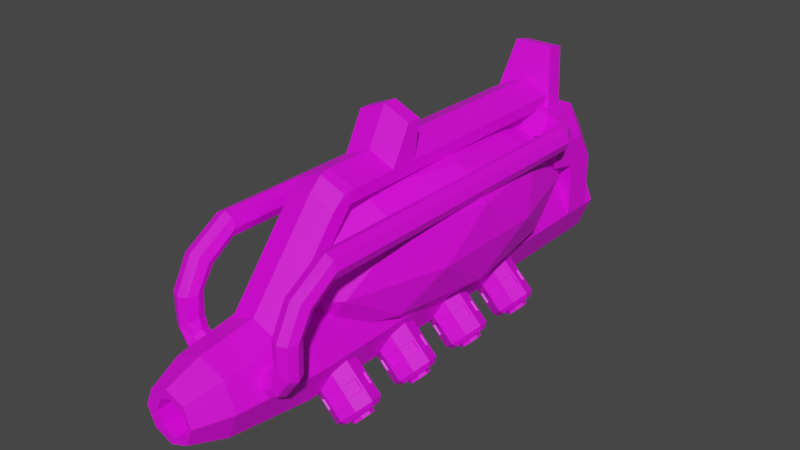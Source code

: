 # Source: Alien_PlasmaCannon.blend  (saved by Blender 3.6.11; exported with 4.5.12 LTS)
import bpy
from mathutils import Matrix  # noqa: F401  (used for matrix-valued properties, if any)

bpy.ops.wm.read_factory_settings(use_empty=True)
scene = bpy.context.scene
scene.name = 'Scene'

# ---- collections
col_collection = bpy.data.collections.new('Collection'); scene.collection.children.link(col_collection)

# ---- images (referenced by path relative to the original .blend; pixels are not part of the script)
import os
ASSET_DIR = os.environ.get("B2B_ASSET_DIR", "")  # directory of the original .blend (textures are referenced by path, not embedded)
HERE = os.path.dirname(os.path.abspath(__file__))  # packed textures are extracted next to this script under _unpacked/

def load_image(name, relpath, width, height, colorspace="sRGB"):
    """Load a texture the original file referenced (path relative to the .blend, or extracted next to this script)."""
    p = next((c for c in (os.path.join(HERE, relpath), os.path.join(ASSET_DIR, relpath)) if relpath and os.path.exists(c)), "")
    if p:
        img = bpy.data.images.load(p, check_existing=True)
        img.name = name
    else:  # same state as the original file: an image datablock whose file is absent (Cycles renders it pink)
        img = bpy.data.images.new(name, width, height)
        img.source = "FILE"
        img.filepath = "//" + (relpath or name)
    img.colorspace_settings.name = colorspace
    return img
img_blue_team_png = load_image('blue_team.png', 'blue_team.png', 1024, 1024, 'sRGB')

# ---- materials (node trees are filled in below, after node groups)
mat_material = bpy.data.materials.new('Material')
mat_material.alpha_threshold = 0.0
mat_material.use_transparent_shadow = False
mat_material.roughness = 0.5
mat_material.line_color = (0.0, 0.0, 0.0, 1.0)

# ---- material node trees
mat_material.use_nodes = True; mat_material.node_tree.nodes.clear()
_N = mat_material.node_tree.nodes; _L = mat_material.node_tree.links
n0 = _N.new('ShaderNodeOutputMaterial'); n0.name = 'Material Output'; n0.location = (300, 300)
n1 = _N.new('ShaderNodeBsdfPrincipled'); n1.name = 'Principled BSDF'; n1.location = (10, 300)
n1.distribution = 'GGX'
n1.subsurface_method = 'RANDOM_WALK_SKIN'
n1.inputs[3].default_value = 1.45
n1.inputs[27].default_value = (0.0, 0.0, 0.0, 1.0)
n1.inputs[28].default_value = 1.0
n2 = _N.new('ShaderNodeTexImage'); n2.name = 'Image Texture'; n2.location = (-280, 280)
n2.image = img_blue_team_png
_L.new(n1.outputs[0], n0.inputs[0])
_L.new(n2.outputs[0], n1.inputs[0])
n0.is_active_output = True

# ---- world
world_world = bpy.data.worlds.new('World'); scene.world = world_world
world_world.use_nodes = True; world_world.node_tree.nodes.clear()
_N = world_world.node_tree.nodes; _L = world_world.node_tree.links
n0 = _N.new('ShaderNodeOutputWorld'); n0.name = 'World Output'; n0.location = (300, 300)
n1 = _N.new('ShaderNodeBackground'); n1.name = 'Background'; n1.location = (10, 300)
n1.inputs[0].default_value = (0.05088, 0.05088, 0.05088, 1.0)
_L.new(n1.outputs[0], n0.inputs[0])
n0.is_active_output = True
world_world.color = (0.05088, 0.05088, 0.05088)
world_world.use_sun_shadow = False
world_world.sun_shadow_jitter_overblur = 0.0

# ---- meshes
me_cylinder = bpy.data.meshes.new('Cylinder')
me_cylinder.from_pydata([(-0.00197, -3.589, -1.625), (0.03221, -3.863, -1.466), (-0.2149, -3.589, -1.537), (-0.0683, -3.863, -1.425), (-0.3031, -3.589, -1.324), (-0.1099, -3.863, -1.324), (-0.2149, -3.589, -1.111), (-0.0683, -3.863, -1.224), (-0.00197, -3.589, -1.023), (0.03221, -3.863, -1.182), (0.211, -3.589, -1.111), (0.1327, -3.863, -1.224), (0.2992, -3.589, -1.324), (0.1744, -3.863, -1.324), (0.211, -3.589, -1.537), (0.1327, -3.863, -1.425), (-0.00197, -2.938, -1.703), (-0.2694, -2.938, -1.592), (-0.3802, -2.938, -1.324), (-0.2138, -2.993, -1.04), (-0.00197, -2.993, -0.9516), (0.2098, -2.993, -1.04), (0.3763, -2.938, -1.324), (0.2655, -2.938, -1.592), (-0.1455, -3.863, -1.468), (-0.00197, -3.863, -1.527), (-0.2049, -3.863, -1.324), (-0.1455, -3.863, -1.181), (-0.00197, -3.863, -1.121), (0.1415, -3.863, -1.181), (0.2009, -3.863, -1.324), (0.1415, -3.863, -1.468), (-0.0683, -3.296, -1.425), (0.03221, -3.296, -1.466), (-0.1099, -3.296, -1.324), (-0.0683, -3.296, -1.224), (0.03221, -3.296, -1.182), (0.1327, -3.296, -1.224), (0.1744, -3.296, -1.324), (0.1327, -3.296, -1.425), (-0.00197, 0.3766, -1.703), (-0.2694, 0.3766, -1.592), (-0.3802, 0.3766, -1.324), (-0.2694, 0.3766, -1.057), (-0.00197, 0.3766, -0.946), (0.2655, 0.3766, -1.057), (0.3763, 0.3766, -1.324), (0.2655, 0.3766, -1.592), (-0.00197, -1.409, -0.3038), (-0.4513, -2.232, -0.647), (0.1697, -2.741, -0.647), (0.5535, -1.409, -0.647), (0.1697, -0.07806, -0.647), (-0.4513, -0.5866, -0.647), (-0.1736, -2.741, -1.202), (0.4474, -2.232, -1.202), (0.4474, -0.5866, -1.202), (-0.1736, -0.07806, -1.202), (-0.5574, -1.409, -1.202), (-0.00197, -1.409, -1.546), (0.09891, -2.192, -0.3965), (-0.2661, -1.893, -0.3965), (-0.1652, -2.675, -0.5983), (-0.5302, -1.409, -0.5983), (-0.2661, -0.9257, -0.3965), (0.3245, -1.409, -0.3965), (0.4254, -2.192, -0.5983), (0.09891, -0.6268, -0.3965), (0.4254, -0.6268, -0.5983), (-0.1652, -0.1432, -0.5983), (-0.5926, -1.893, -0.9247), (-0.5926, -0.9257, -0.9247), (-0.00197, -2.974, -0.9247), (-0.367, -2.675, -0.9247), (0.5886, -1.893, -0.9247), (0.363, -2.675, -0.9247), (0.363, -0.1432, -0.9247), (0.5886, -0.9257, -0.9247), (-0.367, -0.1432, -0.9247), (-0.00197, 0.1557, -0.9247), (-0.4293, -2.192, -1.251), (0.1613, -2.675, -1.251), (0.5263, -1.409, -1.251), (0.1613, -0.1432, -1.251), (-0.4293, -0.6268, -1.251), (-0.1029, -2.192, -1.453), (-0.3284, -1.409, -1.453), (0.2621, -1.893, -1.453), (0.2621, -0.9257, -1.453), (-0.1029, -0.6268, -1.453), (-0.3982, -0.385, -1.088), (0.3763, 0.01261, -1.324), (0.2655, 0.01261, -1.057), (-0.00197, 0.01261, -0.946), (-0.2694, 0.01261, -1.057), (-0.3802, 0.01261, -1.324), (-0.2694, 0.01261, -1.592), (0.2655, 0.01261, -1.592), (-0.00197, 0.01261, -1.703), (0.3763, 0.2729, -1.324), (-0.00197, 0.2729, -0.946), (-0.3802, 0.2729, -1.324), (0.2655, 0.2729, -1.592), (0.2655, 0.2729, -1.057), (-0.2694, 0.2729, -1.057), (-0.2694, 0.2729, -1.592), (-0.00197, 0.2729, -1.703), (0.2655, 0.1141, -0.4067), (0.2446, -0.03524, -0.3963), (-0.2694, 0.1141, -0.4067), (-0.2486, -0.03524, -0.3963), (-0.3802, 0.01261, -0.6551), (-0.00197, -0.03524, -0.3963), (0.3763, 0.01261, -0.6551), (0.3763, 0.1141, -0.6551), (-0.00197, 0.1141, -0.4067), (-0.3802, 0.1141, -0.6551), (-0.00197, 0.2729, -0.5902), (-0.3802, 0.01261, -0.8828), (-0.2694, 0.01261, -0.6279), (0.2655, 0.2729, -0.6279), (0.3763, 0.2729, -0.8828), (-0.00197, 0.01261, -0.5902), (0.2655, 0.01261, -0.6279), (-0.3802, 0.2729, -0.8828), (0.3763, 0.01261, -0.8828), (-0.2694, 0.2729, -0.6279), (-0.2694, -0.2331, -0.5746), (-0.2486, -0.1853, -0.3638), (-0.3802, -0.2331, -0.6019), (0.2446, -0.1853, -0.3638), (-0.00197, -0.1853, -0.3638), (0.3763, -0.2331, -0.6019), (-0.00197, -0.2331, -0.5369), (0.2655, -0.2331, -0.5746), (0.3763, -0.2331, -0.8295), (-0.3802, -0.2331, -0.8295), (-0.00197, 0.4895, -1.487), (-0.117, 0.4895, -1.439), (-0.1647, 0.4895, -1.324), (-0.117, 0.4895, -1.209), (-0.00197, 0.4895, -1.162), (0.1131, 0.4895, -1.209), (0.1607, 0.4895, -1.324), (0.1131, 0.4895, -1.439), (-0.0595, 0.4895, -1.463), (-0.1409, 0.4895, -1.382), (-0.1409, 0.4895, -1.267), (-0.0595, 0.4895, -1.185), (0.05556, 0.4895, -1.185), (0.1369, 0.4895, -1.267), (0.1369, 0.4895, -1.382), (0.05556, 0.4895, -1.463), (-3.608e-09, -0.2058, -0.3616), (-3.608e-09, -1.103, -0.3616), (0.09204, -0.2058, -0.3997), (0.09204, -1.103, -0.3997), (0.1302, -0.2058, -0.4918), (0.1302, -1.103, -0.4918), (0.09204, -0.2058, -0.5838), (0.09204, -1.103, -0.5838), (-3.608e-09, -0.2058, -0.622), (-3.608e-09, -1.103, -0.622), (-0.09204, -0.2058, -0.5838), (-0.09204, -1.103, -0.5838), (-0.1302, -0.2058, -0.4918), (-0.1302, -1.103, -0.4918), (-0.09204, -0.2058, -0.3997), (-0.09204, -1.103, -0.3997), (-0.1541, -0.375, -0.5746), (-0.1541, -0.375, -0.3535), (0.1502, -0.375, -0.3535), (-0.00197, -0.375, -0.3535), (-0.00197, -0.375, -0.5369), (0.1502, -0.375, -0.5746), (0.2655, 0.01261, -0.4067), (0.2655, -0.2331, -0.3535), (-0.00197, 0.01261, -0.4067), (-0.2694, 0.01261, -0.4067), (-0.00197, -0.2331, -0.3535), (-0.2694, -0.2331, -0.3535), (-0.00197, 0.08755, 0.04889), (-0.00197, -0.0625, 0.0814), (0.1511, 0.08755, 0.04889), (0.1511, -0.0625, 0.0814), (-0.1551, 0.08755, 0.04889), (-0.1551, -0.0625, 0.0814), (-0.35, -3.193, -1.324), (-0.2481, -3.193, -1.57), (0.1977, -3.139, -1.052), (-0.00197, -3.138, -0.9707), (-0.00197, -3.193, -1.672), (0.2441, -3.193, -1.57), (-0.2016, -3.139, -1.052), (0.3461, -3.193, -1.324), (-0.2694, -2.938, -1.057), (-0.00197, -2.938, -0.946), (0.2655, -2.938, -1.057), (0.2441, -3.193, -1.078), (-0.2481, -3.193, -1.078), (-0.00197, -3.193, -0.9762), (-0.00197, -2.439, -0.2743), (-0.00197, -2.584, -0.2934), (-0.2138, -2.439, -0.363), (0.2098, -2.439, -0.363), (0.1977, -2.584, -0.3751), (-0.2016, -2.584, -0.3751), (-0.00197, -2.398, -0.183), (-0.00197, -2.481, -0.2021), (-0.2138, -2.398, -0.2717), (0.2098, -2.398, -0.2717), (0.1977, -2.481, -0.2839), (-0.2016, -2.481, -0.2839), (-0.2138, -0.156, -0.363), (-0.00197, -0.1561, -0.2743), (0.2098, -0.156, -0.363), (-0.2138, -0.1147, -0.2717), (-0.00197, -0.1148, -0.183), (0.2098, -0.1147, -0.2717), (-0.08807, 0.4895, -1.532), (-0.1742, 0.4895, -1.496), (-0.2098, 0.4895, -1.41), (-0.2455, 0.4895, -1.324), (-0.2098, 0.4895, -1.238), (-0.1742, 0.4895, -1.152), (-0.08807, 0.4895, -1.116), (-0.00197, 0.4895, -1.081), (0.08413, 0.4895, -1.116), (0.1702, 0.4895, -1.152), (0.2059, 0.4895, -1.238), (0.2416, 0.4895, -1.324), (0.2059, 0.4895, -1.41), (0.1702, 0.4895, -1.496), (0.08413, 0.4895, -1.532), (-0.00197, 0.4895, -1.568), (-0.0595, 0.4554, -1.463), (-0.117, 0.4554, -1.439), (-0.1409, 0.4554, -1.382), (-0.1647, 0.4554, -1.324), (-0.1409, 0.4554, -1.267), (-0.117, 0.4554, -1.209), (-0.0595, 0.4554, -1.185), (-0.00197, 0.4554, -1.162), (0.05556, 0.4554, -1.185), (0.1131, 0.4554, -1.209), (0.1369, 0.4554, -1.267), (0.1607, 0.4554, -1.324), (0.1369, 0.4554, -1.382), (0.1131, 0.4554, -1.439), (0.05556, 0.4554, -1.463), (-0.00197, 0.4554, -1.487), (-0.2138, -2.008, -0.2717), (-0.2138, -1.787, -0.2717), (-0.2138, -1.799, -0.363), (-0.2138, -2.02, -0.363), (-0.00197, -2.02, -0.2743), (-0.00197, -1.799, -0.2743), (0.2098, -1.799, -0.363), (0.2098, -2.02, -0.363), (-0.00197, -2.008, -0.183), (-0.00197, -1.787, -0.183), (0.2098, -2.008, -0.2717), (0.2098, -1.787, -0.2717), (-0.2138, -1.851, 0.01458), (-0.2138, -1.737, 0.01458), (-0.00197, -1.851, 0.1033), (-0.00197, -1.737, 0.1033), (0.2098, -1.851, 0.01458), (0.2098, -1.737, 0.01458)], [], [(0, 25, 24, 2), (2, 24, 26, 4), (4, 26, 27, 6), (6, 27, 28, 8), (8, 28, 29, 10), (10, 29, 30, 12), (3, 1, 33, 32), (12, 30, 31, 14), (14, 31, 25, 0), (188, 187, 18, 17), (103, 99, 46, 45), (190, 189, 205, 202), (192, 191, 16, 23), (191, 188, 17, 16), (187, 199, 195, 18), (198, 194, 22, 197), (20, 19, 203, 201), (194, 192, 23, 22), (1, 3, 24, 25), (3, 5, 26, 24), (5, 7, 27, 26), (7, 9, 28, 27), (9, 11, 29, 28), (11, 13, 30, 29), (13, 15, 31, 30), (15, 1, 25, 31), (32, 33, 39, 38, 37, 36, 35, 34), (1, 15, 39, 33), (13, 11, 37, 38), (9, 7, 35, 36), (5, 3, 32, 34), (15, 13, 38, 39), (11, 9, 36, 37), (7, 5, 34, 35), (41, 42, 222, 221, 220), (104, 100, 44, 43), (105, 101, 42, 41), (99, 102, 47, 46), (100, 103, 45, 44), (101, 104, 43, 42), (106, 105, 41, 40), (102, 106, 40, 47), (48, 61, 60), (49, 61, 63), (48, 60, 65), (48, 65, 67), (48, 67, 64), (49, 63, 70), (50, 62, 72), (51, 66, 74), (52, 68, 76), (53, 69, 78), (49, 70, 73), (50, 72, 75), (51, 74, 77), (52, 76, 79), (53, 78, 71), (54, 80, 85), (55, 81, 87), (56, 82, 88), (57, 83, 89), (58, 84, 86), (86, 89, 59), (86, 84, 89), (84, 57, 89), (89, 88, 59), (89, 83, 88), (83, 56, 88), (88, 87, 59), (88, 82, 87), (82, 55, 87), (87, 85, 59), (87, 81, 85), (81, 54, 85), (85, 86, 59), (85, 80, 86), (80, 58, 86), (71, 84, 58), (71, 78, 90, 84), (78, 57, 84, 90), (79, 83, 57), (79, 76, 83), (76, 56, 83), (77, 82, 56), (77, 74, 82), (74, 55, 82), (75, 81, 55), (75, 72, 81), (72, 54, 81), (73, 80, 54), (73, 70, 80), (70, 58, 80), (78, 79, 57), (78, 69, 79), (69, 52, 79), (76, 77, 56), (76, 68, 77), (68, 51, 77), (74, 75, 55), (74, 66, 75), (66, 50, 75), (72, 73, 54), (72, 62, 73), (62, 49, 73), (70, 71, 58), (70, 63, 71), (63, 53, 71), (64, 69, 53), (64, 67, 69), (67, 52, 69), (67, 68, 52), (67, 65, 68), (65, 51, 68), (65, 66, 51), (65, 60, 66), (60, 50, 66), (63, 64, 53), (63, 61, 64), (61, 48, 64), (60, 62, 50), (60, 61, 62), (61, 49, 62), (23, 16, 98, 97), (16, 17, 96, 98), (18, 195, 94, 95), (196, 197, 92, 93), (22, 23, 97, 91), (17, 18, 95, 96), (195, 196, 93, 94), (197, 22, 91, 92), (97, 98, 106, 102), (98, 96, 105, 106), (178, 111, 129, 180), (121, 120, 107, 114), (91, 97, 102, 99), (96, 95, 101, 105), (120, 117, 115, 107), (118, 119, 127, 136), (111, 178, 109, 116), (177, 175, 107, 115), (178, 177, 115, 109), (175, 113, 114, 107), (113, 175, 176, 132), (124, 118, 111, 116), (119, 122, 133, 127), (126, 124, 116, 109), (125, 121, 114, 113), (117, 126, 109, 115), (100, 104, 126, 117), (91, 99, 121, 125), (104, 101, 124, 126), (92, 91, 125, 123), (101, 95, 118, 124), (93, 92, 123, 122), (95, 94, 119, 118), (103, 100, 117, 120), (99, 103, 120, 121), (94, 93, 122, 119), (134, 176, 171, 174), (136, 127, 180, 129), (133, 134, 174, 173), (134, 135, 132, 176), (123, 125, 135, 134), (112, 110, 185, 181), (111, 118, 136, 129), (128, 131, 182, 186), (125, 113, 132, 135), (122, 123, 134, 133), (146, 139, 238, 237), (46, 47, 232, 231, 230), (44, 45, 228, 227, 226), (42, 43, 224, 223, 222), (40, 41, 220, 219, 234), (47, 40, 234, 233, 232), (45, 46, 230, 229, 228), (43, 44, 226, 225, 224), (153, 154, 156, 155), (155, 156, 158, 157), (157, 158, 160, 159), (159, 160, 162, 161), (161, 162, 164, 163), (163, 164, 166, 165), (165, 166, 168, 167), (167, 168, 154, 153), (169, 173, 172, 170), (173, 174, 171, 172), (176, 179, 172, 171), (180, 127, 169, 170), (179, 180, 170, 172), (127, 133, 173, 169), (108, 130, 176, 175), (112, 108, 175, 177), (110, 112, 177, 178), (130, 131, 179, 176), (131, 128, 180, 179), (128, 110, 178, 180), (183, 181, 182, 184), (181, 185, 186, 182), (130, 108, 183, 184), (110, 128, 186, 185), (131, 130, 184, 182), (108, 112, 181, 183), (12, 14, 192, 194), (6, 8, 200, 199), (10, 12, 194, 198), (4, 6, 199, 187), (0, 2, 188, 191), (14, 0, 191, 192), (8, 10, 198, 200), (2, 4, 187, 188), (19, 20, 196, 195), (20, 21, 197, 196), (21, 189, 198, 197), (193, 19, 195, 199), (190, 193, 199, 200), (189, 190, 200, 198), (203, 206, 212, 209), (202, 205, 211, 208), (19, 193, 206, 203), (21, 20, 201, 204), (193, 190, 202, 206), (189, 21, 204, 205), (208, 211, 210, 207), (212, 208, 207, 209), (257, 256, 214, 215), (206, 202, 208, 212), (205, 204, 210, 211), (253, 252, 216, 213), (252, 260, 217, 216), (260, 262, 218, 217), (262, 257, 215, 218), (256, 253, 213, 214), (138, 145, 219, 220), (139, 146, 221, 222), (140, 147, 223, 224), (141, 148, 225, 226), (142, 149, 227, 228), (143, 150, 229, 230), (144, 151, 231, 232), (137, 152, 233, 234), (145, 137, 234, 219), (146, 138, 220, 221), (147, 139, 222, 223), (148, 140, 224, 225), (149, 141, 226, 227), (150, 142, 228, 229), (151, 143, 230, 231), (152, 144, 232, 233), (250, 235, 236, 237, 238, 239, 240, 241, 242, 243, 244, 245, 246, 247, 248, 249), (138, 146, 237, 236), (147, 140, 240, 239), (139, 147, 239, 238), (148, 141, 242, 241), (140, 148, 241, 240), (149, 142, 244, 243), (141, 149, 243, 242), (150, 143, 246, 245), (142, 150, 245, 244), (151, 144, 248, 247), (143, 151, 247, 246), (152, 137, 250, 249), (145, 138, 236, 235), (144, 152, 249, 248), (137, 145, 235, 250), (201, 203, 254, 255), (255, 254, 253, 256), (210, 204, 258, 261), (261, 258, 257, 262), (207, 210, 261, 259), (261, 262, 268, 267), (209, 207, 259, 251), (262, 260, 266, 268), (203, 209, 251, 254), (254, 251, 252, 253), (204, 201, 255, 258), (258, 255, 256, 257), (265, 267, 268, 266), (263, 265, 266, 264), (251, 259, 265, 263), (259, 261, 267, 265), (252, 251, 263, 264), (260, 252, 264, 266)])
_uv = me_cylinder.uv_layers.new(name='UVMap')
_uv.uv.foreach_set('vector', [0.1594, 0.4702, 0.1594, 0.4702, 0.1594, 0.4702, 0.1594, 0.4702, 0.1594, 0.4702, 0.1594, 0.4702, 0.1594, 0.4702, 0.1594, 0.4702, 0.1594, 0.4702, 0.1594, 0.4702, 0.1594, 0.4702, 0.1594, 0.4702, 0.1594, 0.4702, 0.1594, 0.4702, 0.1594, 0.4702, 0.1594, 0.4702, 0.1594, 0.4702, 0.1594, 0.4702, 0.1594, 0.4702, 0.1594, 0.4702, 0.1594, 0.4702, 0.1594, 0.4702, 0.1594, 0.4702, 0.1594, 0.4702, 0.1594, 0.4702, 0.1594, 0.4702, 0.1594, 0.4702, 0.1594, 0.4702, 0.1594, 0.4702, 0.1594, 0.4702, 0.1594, 0.4702, 0.1594, 0.4702, 0.1594, 0.4702, 0.1594, 0.4702, 0.1594, 0.4702, 0.1594, 0.4702, 0.2222, 0.3522, 0.2222, 0.3522, 0.2222, 0.3522, 0.2222, 0.3522, 0.2222, 0.3522, 0.2222, 0.3522, 0.2222, 0.3522, 0.2222, 0.3522, 0.1147, 0.4722, 0.1147, 0.4722, 0.1147, 0.4722, 0.1147, 0.4722, 0.2222, 0.3522, 0.2222, 0.3522, 0.2222, 0.3522, 0.2222, 0.3522, 0.2222, 0.3522, 0.2222, 0.3522, 0.2222, 0.3522, 0.2222, 0.3522, 0.2222, 0.3522, 0.2222, 0.3522, 0.2222, 0.3522, 0.2222, 0.3522, 0.2222, 0.3522, 0.2222, 0.3522, 0.2222, 0.3522, 0.2222, 0.3522, 0.1147, 0.4722, 0.1147, 0.4722, 0.1147, 0.4722, 0.1147, 0.4722, 0.2222, 0.3522, 0.2222, 0.3522, 0.2222, 0.3522, 0.2222, 0.3522, 0.1594, 0.4702, 0.1594, 0.4702, 0.1594, 0.4702, 0.1594, 0.4702, 0.1594, 0.4702, 0.1594, 0.4702, 0.1594, 0.4702, 0.1594, 0.4702, 0.1594, 0.4702, 0.1594, 0.4702, 0.1594, 0.4702, 0.1594, 0.4702, 0.1594, 0.4702, 0.1594, 0.4702, 0.1594, 0.4702, 0.1594, 0.4702, 0.1594, 0.4702, 0.1594, 0.4702, 0.1594, 0.4702, 0.1594, 0.4702, 0.1594, 0.4702, 0.1594, 0.4702, 0.1594, 0.4702, 0.1594, 0.4702, 0.1594, 0.4702, 0.1594, 0.4702, 0.1594, 0.4702, 0.1594, 0.4702, 0.1594, 0.4702, 0.1594, 0.4702, 0.1594, 0.4702, 0.1594, 0.4702, 0.1594, 0.4702, 0.1594, 0.4702, 0.1594, 0.4702, 0.1594, 0.4702, 0.1594, 0.4702, 0.1594, 0.4702, 0.1594, 0.4702, 0.1594, 0.4702, 0.1594, 0.4702, 0.1594, 0.4702, 0.1594, 0.4702, 0.1594, 0.4702, 0.1594, 0.4702, 0.1594, 0.4702, 0.1594, 0.4702, 0.1594, 0.4702, 0.1594, 0.4702, 0.1594, 0.4702, 0.1594, 0.4702, 0.1594, 0.4702, 0.1594, 0.4702, 0.1594, 0.4702, 0.1594, 0.4702, 0.1594, 0.4702, 0.1594, 0.4702, 0.1594, 0.4702, 0.1594, 0.4702, 0.1594, 0.4702, 0.1594, 0.4702, 0.1594, 0.4702, 0.1594, 0.4702, 0.1594, 0.4702, 0.1594, 0.4702, 0.1594, 0.4702, 0.1594, 0.4702, 0.1594, 0.4702, 0.2222, 0.3522, 0.2222, 0.3522, 0.2222, 0.3522, 0.2222, 0.3522, 0.2222, 0.3522, 0.2222, 0.3522, 0.2222, 0.3522, 0.2222, 0.3522, 0.2222, 0.3522, 0.2222, 0.3522, 0.2222, 0.3522, 0.2222, 0.3522, 0.2222, 0.3522, 0.2222, 0.3522, 0.2222, 0.3522, 0.2222, 0.3522, 0.2222, 0.3522, 0.2222, 0.3522, 0.2222, 0.3522, 0.2222, 0.3522, 0.2222, 0.3522, 0.2222, 0.3522, 0.2222, 0.3522, 0.2222, 0.3522, 0.2222, 0.3522, 0.2222, 0.3522, 0.2222, 0.3522, 0.2222, 0.3522, 0.2222, 0.3522, 0.2222, 0.3522, 0.2222, 0.3522, 0.2222, 0.3522, 0.2222, 0.3522, 0.1908, 0.1071, 0.1908, 0.1071, 0.1908, 0.1071, 0.1908, 0.1071, 0.1908, 0.1071, 0.1908, 0.1071, 0.1908, 0.1071, 0.1908, 0.1071, 0.1908, 0.1071, 0.1908, 0.1071, 0.1908, 0.1071, 0.1908, 0.1071, 0.1908, 0.1071, 0.1908, 0.1071, 0.1908, 0.1071, 0.1908, 0.1071, 0.1908, 0.1071, 0.1908, 0.1071, 0.1908, 0.1071, 0.1908, 0.1071, 0.1908, 0.1071, 0.1908, 0.1071, 0.1908, 0.1071, 0.1908, 0.1071, 0.1908, 0.1071, 0.1908, 0.1071, 0.1908, 0.1071, 0.1908, 0.1071, 0.1908, 0.1071, 0.1908, 0.1071, 0.1908, 0.1071, 0.1908, 0.1071, 0.1908, 0.1071, 0.1908, 0.1071, 0.1908, 0.1071, 0.1908, 0.1071, 0.1908, 0.1071, 0.1908, 0.1071, 0.1908, 0.1071, 0.1908, 0.1071, 0.1908, 0.1071, 0.1908, 0.1071, 0.1908, 0.1071, 0.1908, 0.1071, 0.1908, 0.1071, 0.1908, 0.1071, 0.1908, 0.1071, 0.1908, 0.1071, 0.1908, 0.1071, 0.1908, 0.1071, 0.1908, 0.1071, 0.1908, 0.1071, 0.1908, 0.1071, 0.1908, 0.1071, 0.1908, 0.1071, 0.1908, 0.1071, 0.1908, 0.1071, 0.1908, 0.1071, 0.1908, 0.1071, 0.1908, 0.1071, 0.1908, 0.1071, 0.1908, 0.1071, 0.1908, 0.1071, 0.1908, 0.1071, 0.1908, 0.1071, 0.1908, 0.1071, 0.1908, 0.1071, 0.1908, 0.1071, 0.1908, 0.1071, 0.1908, 0.1071, 0.1908, 0.1071, 0.1908, 0.1071, 0.1908, 0.1071, 0.1908, 0.1071, 0.1908, 0.1071, 0.1908, 0.1071, 0.1908, 0.1071, 0.1908, 0.1071, 0.1908, 0.1071, 0.1908, 0.1071, 0.1908, 0.1071, 0.1908, 0.1071, 0.1908, 0.1071, 0.1908, 0.1071, 0.1908, 0.1071, 0.1908, 0.1071, 0.1908, 0.1071, 0.1908, 0.1071, 0.1908, 0.1071, 0.1908, 0.1071, 0.1908, 0.1071, 0.1908, 0.1071, 0.1908, 0.1071, 0.1908, 0.1071, 0.1908, 0.1071, 0.1908, 0.1071, 0.1908, 0.1071, 0.1908, 0.1071, 0.1908, 0.1071, 0.1908, 0.1071, 0.1908, 0.1071, 0.1908, 0.1071, 0.1908, 0.1071, 0.1908, 0.1071, 0.1908, 0.1071, 0.1908, 0.1071, 0.1908, 0.1071, 0.1908, 0.1071, 0.1908, 0.1071, 0.1908, 0.1071, 0.1908, 0.1071, 0.1908, 0.1071, 0.1908, 0.1071, 0.1908, 0.1071, 0.1908, 0.1071, 0.1908, 0.1071, 0.1908, 0.1071, 0.1908, 0.1071, 0.1908, 0.1071, 0.1908, 0.1071, 0.1908, 0.1071, 0.1908, 0.1071, 0.1908, 0.1071, 0.1908, 0.1071, 0.1908, 0.1071, 0.1908, 0.1071, 0.1908, 0.1071, 0.1908, 0.1071, 0.1908, 0.1071, 0.1908, 0.1071, 0.1908, 0.1071, 0.1908, 0.1071, 0.1908, 0.1071, 0.1908, 0.1071, 0.1908, 0.1071, 0.1908, 0.1071, 0.1908, 0.1071, 0.1908, 0.1071, 0.1908, 0.1071, 0.1908, 0.1071, 0.1908, 0.1071, 0.1908, 0.1071, 0.1908, 0.1071, 0.1908, 0.1071, 0.1908, 0.1071, 0.1908, 0.1071, 0.1908, 0.1071, 0.1908, 0.1071, 0.1908, 0.1071, 0.1908, 0.1071, 0.1908, 0.1071, 0.1908, 0.1071, 0.1908, 0.1071, 0.1908, 0.1071, 0.1908, 0.1071, 0.1908, 0.1071, 0.1908, 0.1071, 0.1908, 0.1071, 0.1908, 0.1071, 0.1908, 0.1071, 0.1908, 0.1071, 0.1908, 0.1071, 0.1908, 0.1071, 0.1908, 0.1071, 0.1908, 0.1071, 0.1908, 0.1071, 0.1908, 0.1071, 0.1908, 0.1071, 0.1908, 0.1071, 0.1908, 0.1071, 0.1908, 0.1071, 0.1908, 0.1071, 0.1908, 0.1071, 0.1908, 0.1071, 0.1908, 0.1071, 0.1908, 0.1071, 0.1908, 0.1071, 0.1908, 0.1071, 0.1908, 0.1071, 0.1908, 0.1071, 0.1908, 0.1071, 0.1908, 0.1071, 0.1908, 0.1071, 0.1908, 0.1071, 0.1908, 0.1071, 0.1908, 0.1071, 0.1908, 0.1071, 0.1908, 0.1071, 0.1908, 0.1071, 0.1908, 0.1071, 0.1908, 0.1071, 0.1908, 0.1071, 0.1908, 0.1071, 0.1908, 0.1071, 0.1908, 0.1071, 0.1908, 0.1071, 0.1908, 0.1071, 0.1908, 0.1071, 0.1908, 0.1071, 0.1908, 0.1071, 0.1908, 0.1071, 0.1908, 0.1071, 0.1908, 0.1071, 0.1908, 0.1071, 0.1908, 0.1071, 0.1908, 0.1071, 0.1908, 0.1071, 0.1908, 0.1071, 0.1908, 0.1071, 0.1908, 0.1071, 0.1908, 0.1071, 0.1908, 0.1071, 0.1908, 0.1071, 0.1908, 0.1071, 0.1908, 0.1071, 0.1908, 0.1071, 0.1908, 0.1071, 0.1908, 0.1071, 0.1908, 0.1071, 0.1908, 0.1071, 0.1908, 0.1071, 0.1908, 0.1071, 0.1908, 0.1071, 0.1908, 0.1071, 0.1908, 0.1071, 0.1908, 0.1071, 0.1908, 0.1071, 0.1908, 0.1071, 0.1908, 0.1071, 0.1908, 0.1071, 0.1908, 0.1071, 0.1908, 0.1071, 0.1908, 0.1071, 0.1908, 0.1071, 0.1908, 0.1071, 0.1908, 0.1071, 0.1908, 0.1071, 0.1908, 0.1071, 0.1908, 0.1071, 0.1908, 0.1071, 0.1908, 0.1071, 0.1908, 0.1071, 0.2222, 0.3522, 0.2222, 0.3522, 0.2222, 0.3522, 0.2222, 0.3522, 0.2222, 0.3522, 0.2222, 0.3522, 0.2222, 0.3522, 0.2222, 0.3522, 0.2222, 0.3522, 0.2222, 0.3522, 0.2222, 0.3522, 0.2222, 0.3522, 0.2222, 0.3522, 0.2222, 0.3522, 0.2222, 0.3522, 0.2222, 0.3522, 0.2222, 0.3522, 0.2222, 0.3522, 0.2222, 0.3522, 0.2222, 0.3522, 0.2222, 0.3522, 0.2222, 0.3522, 0.2222, 0.3522, 0.2222, 0.3522, 0.2222, 0.3522, 0.2222, 0.3522, 0.2222, 0.3522, 0.2222, 0.3522, 0.2222, 0.3522, 0.2222, 0.3522, 0.2222, 0.3522, 0.2222, 0.3522, 0.2222, 0.3522, 0.2222, 0.3522, 0.2222, 0.3522, 0.2222, 0.3522, 0.2222, 0.3522, 0.2222, 0.3522, 0.2222, 0.3522, 0.2222, 0.3522, 0.2222, 0.3522, 0.2222, 0.3522, 0.2222, 0.3522, 0.2222, 0.3522, 0.2222, 0.3522, 0.2222, 0.3522, 0.2222, 0.3522, 0.2222, 0.3522, 0.2222, 0.3522, 0.2222, 0.3522, 0.2222, 0.3522, 0.2222, 0.3522, 0.2222, 0.3522, 0.2222, 0.3522, 0.2222, 0.3522, 0.2222, 0.3522, 0.2222, 0.3522, 0.2222, 0.3522, 0.2222, 0.3522, 0.2222, 0.3522, 0.2222, 0.3522, 0.2222, 0.3522, 0.2222, 0.3522, 0.2222, 0.3522, 0.2222, 0.3522, 0.2222, 0.3522, 0.2222, 0.3522, 0.2222, 0.3522, 0.2222, 0.3522, 0.2222, 0.3522, 0.2222, 0.3522, 0.2222, 0.3522, 0.2222, 0.3522, 0.2222, 0.3522, 0.2222, 0.3522, 0.2222, 0.3522, 0.2222, 0.3522, 0.2222, 0.3522, 0.2222, 0.3522, 0.2222, 0.3522, 0.2222, 0.3522, 0.2222, 0.3522, 0.2222, 0.3522, 0.2222, 0.3522, 0.2222, 0.3522, 0.2222, 0.3522, 0.2222, 0.3522, 0.2222, 0.3522, 0.2222, 0.3522, 0.2222, 0.3522, 0.2222, 0.3522, 0.2222, 0.3522, 0.2222, 0.3522, 0.2222, 0.3522, 0.2222, 0.3522, 0.2222, 0.3522, 0.2222, 0.3522, 0.2222, 0.3522, 0.2222, 0.3522, 0.2222, 0.3522, 0.2222, 0.3522, 0.2222, 0.3522, 0.2222, 0.3522, 0.2222, 0.3522, 0.2222, 0.3522, 0.2222, 0.3522, 0.2222, 0.3522, 0.2222, 0.3522, 0.2222, 0.3522, 0.2222, 0.3522, 0.2222, 0.3522, 0.2222, 0.3522, 0.2222, 0.3522, 0.2222, 0.3522, 0.2222, 0.3522, 0.2222, 0.3522, 0.2222, 0.3522, 0.2222, 0.3522, 0.2222, 0.3522, 0.2222, 0.3522, 0.2222, 0.3522, 0.2222, 0.3522, 0.2222, 0.3522, 0.2222, 0.3522, 0.2222, 0.3522, 0.2222, 0.3522, 0.2222, 0.3522, 0.2222, 0.3522, 0.2222, 0.3522, 0.2222, 0.3522, 0.2222, 0.3522, 0.2222, 0.3522, 0.2222, 0.3522, 0.2222, 0.3522, 0.2222, 0.3522, 0.2222, 0.3522, 0.2222, 0.3522, 0.2222, 0.3522, 0.2222, 0.3522, 0.2222, 0.3522, 0.2222, 0.3522, 0.2222, 0.3522, 0.2222, 0.3522, 0.2222, 0.3522, 0.2222, 0.3522, 0.2222, 0.3522, 0.2222, 0.3522, 0.2222, 0.3522, 0.2222, 0.3522, 0.2222, 0.3522, 0.2222, 0.3522, 0.2222, 0.3522, 0.2222, 0.3522, 0.2222, 0.3522, 0.2222, 0.3522, 0.2222, 0.3522, 0.2222, 0.3522, 0.2222, 0.3522, 0.2222, 0.3522, 0.2222, 0.3522, 0.2222, 0.3522, 0.2222, 0.3522, 0.2222, 0.3522, 0.2222, 0.3522, 0.2222, 0.3522, 0.2222, 0.3522, 0.2222, 0.3522, 0.2222, 0.3522, 0.2222, 0.3522, 0.2222, 0.3522, 0.2222, 0.3522, 0.2222, 0.3522, 0.2222, 0.3522, 0.2222, 0.3522, 0.2222, 0.3522, 0.2222, 0.3522, 0.2222, 0.3522, 0.2222, 0.3522, 0.2222, 0.3522, 0.2222, 0.3522, 0.2222, 0.3522, 0.2222, 0.3522, 0.2222, 0.3522, 0.2222, 0.3522, 0.2222, 0.3522, 0.2222, 0.3522, 0.2222, 0.3522, 0.2222, 0.3522, 0.2222, 0.3522, 0.2222, 0.3522, 0.2222, 0.3522, 0.2222, 0.3522, 0.2222, 0.3522, 0.2222, 0.3522, 0.2222, 0.3522, 0.2222, 0.3522, 0.2222, 0.3522, 0.2222, 0.3522, 0.2222, 0.3522, 0.2222, 0.3522, 0.2222, 0.3522, 0.2222, 0.3522, 0.2222, 0.3522, 0.2222, 0.3522, 0.2222, 0.3522, 0.2222, 0.3522, 0.2222, 0.3522, 0.2222, 0.3522, 0.2222, 0.3522, 0.2222, 0.3522, 0.2222, 0.3522, 0.2222, 0.3522, 0.2222, 0.3522, 0.2222, 0.3522, 0.2222, 0.3522, 0.2222, 0.3522, 0.2222, 0.3522, 0.2222, 0.3522, 0.2222, 0.3522, 0.2222, 0.3522, 0.2222, 0.3522, 0.2222, 0.3522, 0.2222, 0.3522, 0.2222, 0.3522, 0.2222, 0.3522, 0.2222, 0.3522, 0.2222, 0.3522, 0.2222, 0.3522, 0.2222, 0.3522, 0.2222, 0.3522, 0.2222, 0.3522, 0.2222, 0.3522, 0.2222, 0.3522, 0.2222, 0.3522, 0.2222, 0.3522, 0.2222, 0.3522, 0.2222, 0.3522, 0.2222, 0.3522, 0.2222, 0.3522, 0.2222, 0.3522, 0.2222, 0.3522, 0.2222, 0.3522, 0.2222, 0.3522, 0.2222, 0.3522, 0.2222, 0.3522, 0.2222, 0.3522, 0.2222, 0.3522, 0.2222, 0.3522, 0.2222, 0.3522, 0.2222, 0.3522, 0.2222, 0.3522, 0.2222, 0.3522, 0.2222, 0.3522, 0.2222, 0.3522, 0.2222, 0.3522, 0.2222, 0.3522, 0.2222, 0.3522, 0.2222, 0.3522, 0.2222, 0.3522, 0.2222, 0.3522, 0.2222, 0.3522, 0.2222, 0.3522, 0.2222, 0.3522, 0.2222, 0.3522, 0.2222, 0.3522, 0.2222, 0.3522, 0.2222, 0.3522, 0.2222, 0.3522, 0.2222, 0.3522, 0.2222, 0.3522, 0.2222, 0.3522, 0.2222, 0.3522, 0.2222, 0.3522, 0.2222, 0.3522, 0.2222, 0.3522, 0.2222, 0.3522, 0.2222, 0.3522, 0.2222, 0.3522, 0.2222, 0.3522, 0.2222, 0.3522, 0.2222, 0.3522, 0.2222, 0.3522, 0.2222, 0.3522, 0.2222, 0.3522, 0.2222, 0.3522, 0.2222, 0.3522, 0.2222, 0.3522, 0.2222, 0.3522, 0.2222, 0.3522, 0.2222, 0.3522, 0.2222, 0.3522, 0.2222, 0.3522, 0.2222, 0.3522, 0.2222, 0.3522, 0.2222, 0.3522, 0.2222, 0.3522, 0.2222, 0.3522, 0.2222, 0.3522, 0.2222, 0.3522, 0.2222, 0.3522, 0.2222, 0.3522, 0.2222, 0.3522, 0.2222, 0.3522, 0.2222, 0.3522, 0.2222, 0.3522, 0.2222, 0.3522, 0.2222, 0.3522, 0.2222, 0.3522, 0.2222, 0.3522, 0.2222, 0.3522, 0.2222, 0.3522, 0.2222, 0.3522, 0.2222, 0.3522, 0.2222, 0.3522, 0.2222, 0.3522, 0.2222, 0.3522, 0.2222, 0.3522, 0.2222, 0.3522, 0.2222, 0.3522, 0.2222, 0.3522, 0.2222, 0.3522, 0.2222, 0.3522, 0.2222, 0.3522, 0.2222, 0.3522, 0.2222, 0.3522, 0.2222, 0.3522, 0.2222, 0.3522, 0.2222, 0.3522, 0.2222, 0.3522, 0.2222, 0.3522, 0.2222, 0.3522, 0.2222, 0.3522, 0.2222, 0.3522, 0.2222, 0.3522, 0.2222, 0.3522, 0.2222, 0.3522, 0.2222, 0.3522, 0.2222, 0.3522, 0.2222, 0.3522, 0.2222, 0.3522, 0.2222, 0.3522, 0.2222, 0.3522, 0.2222, 0.3522, 0.2222, 0.3522, 0.2222, 0.3522, 0.2222, 0.3522, 0.2222, 0.3522, 0.2222, 0.3522, 0.2222, 0.3522, 0.2222, 0.3522, 0.2222, 0.3522, 0.2222, 0.3522, 0.2222, 0.3522, 0.2222, 0.3522, 0.2222, 0.3522, 0.2222, 0.3522, 0.2222, 0.3522, 0.2222, 0.3522, 0.2222, 0.3522, 0.2222, 0.3522, 0.2222, 0.3522, 0.2222, 0.3522, 0.2222, 0.3522, 0.2222, 0.3522, 0.2222, 0.3522, 0.2222, 0.3522, 0.2222, 0.3522, 0.2222, 0.3522, 0.2222, 0.3522, 0.2222, 0.3522, 0.2222, 0.3522, 0.2222, 0.3522, 0.2222, 0.3522, 0.2222, 0.3522, 0.2222, 0.3522, 0.2222, 0.3522, 0.2222, 0.3522, 0.2222, 0.3522, 0.2222, 0.3522, 0.2222, 0.3522, 0.2222, 0.3522, 0.2222, 0.3522, 0.2222, 0.3522, 0.1147, 0.4722, 0.1147, 0.4722, 0.1147, 0.4722, 0.1147, 0.4722, 0.1147, 0.4722, 0.1147, 0.4722, 0.1147, 0.4722, 0.1147, 0.4722, 0.1147, 0.4722, 0.1147, 0.4722, 0.1147, 0.4722, 0.1147, 0.4722, 0.1147, 0.4722, 0.1147, 0.4722, 0.1147, 0.4722, 0.1147, 0.4722, 0.1147, 0.4722, 0.1147, 0.4722, 0.1147, 0.4722, 0.1147, 0.4722, 0.1147, 0.4722, 0.1147, 0.4722, 0.1147, 0.4722, 0.1147, 0.4722, 0.1147, 0.4722, 0.1147, 0.4722, 0.1147, 0.4722, 0.1147, 0.4722, 0.1147, 0.4722, 0.1147, 0.4722, 0.1147, 0.4722, 0.1147, 0.4722, 0.1147, 0.4722, 0.1147, 0.4722, 0.1147, 0.4722, 0.1147, 0.4722, 0.1147, 0.4722, 0.1147, 0.4722, 0.1147, 0.4722, 0.1147, 0.4722, 0.1147, 0.4722, 0.1147, 0.4722, 0.1147, 0.4722, 0.1147, 0.4722, 0.1147, 0.4722, 0.1147, 0.4722, 0.1147, 0.4722, 0.1147, 0.4722, 0.1147, 0.4722, 0.1147, 0.4722, 0.1147, 0.4722, 0.1147, 0.4722, 0.1147, 0.4722, 0.1147, 0.4722, 0.1147, 0.4722, 0.1147, 0.4722, 0.1147, 0.4722, 0.1147, 0.4722, 0.1147, 0.4722, 0.1147, 0.4722, 0.1147, 0.4722, 0.1147, 0.4722, 0.1147, 0.4722, 0.1147, 0.4722, 0.2222, 0.3522, 0.2222, 0.3522, 0.2222, 0.3522, 0.2222, 0.3522, 0.2222, 0.3522, 0.2222, 0.3522, 0.2222, 0.3522, 0.2222, 0.3522, 0.2222, 0.3522, 0.2222, 0.3522, 0.2222, 0.3522, 0.2222, 0.3522, 0.2222, 0.3522, 0.2222, 0.3522, 0.2222, 0.3522, 0.2222, 0.3522, 0.2222, 0.3522, 0.2222, 0.3522, 0.2222, 0.3522, 0.2222, 0.3522, 0.2222, 0.3522, 0.2222, 0.3522, 0.2222, 0.3522, 0.2222, 0.3522, 0.2222, 0.3522, 0.2222, 0.3522, 0.2222, 0.3522, 0.2222, 0.3522, 0.2222, 0.3522, 0.2222, 0.3522, 0.2222, 0.3522, 0.2222, 0.3522, 0.2222, 0.3522, 0.2222, 0.3522, 0.2222, 0.3522, 0.2222, 0.3522, 0.2222, 0.3522, 0.2222, 0.3522, 0.2222, 0.3522, 0.2222, 0.3522, 0.2222, 0.3522, 0.2222, 0.3522, 0.2222, 0.3522, 0.2222, 0.3522, 0.2222, 0.3522, 0.2222, 0.3522, 0.2222, 0.3522, 0.2222, 0.3522, 0.2222, 0.3522, 0.2222, 0.3522, 0.2222, 0.3522, 0.2222, 0.3522, 0.2222, 0.3522, 0.2222, 0.3522, 0.2222, 0.3522, 0.2222, 0.3522, 0.2222, 0.3522, 0.2222, 0.3522, 0.2222, 0.3522, 0.2222, 0.3522, 0.2222, 0.3522, 0.2222, 0.3522, 0.2222, 0.3522, 0.2222, 0.3522, 0.2222, 0.3522, 0.2222, 0.3522, 0.2222, 0.3522, 0.2222, 0.3522, 0.2222, 0.3522, 0.2222, 0.3522, 0.2222, 0.3522, 0.2222, 0.3522, 0.2222, 0.3522, 0.2222, 0.3522, 0.2222, 0.3522, 0.2222, 0.3522, 0.2222, 0.3522, 0.2222, 0.3522, 0.2222, 0.3522, 0.2222, 0.3522, 0.2222, 0.3522, 0.2222, 0.3522, 0.2222, 0.3522, 0.2222, 0.3522, 0.2222, 0.3522, 0.2222, 0.3522, 0.2222, 0.3522, 0.2222, 0.3522, 0.2222, 0.3522, 0.2222, 0.3522, 0.2222, 0.3522, 0.2222, 0.3522, 0.2222, 0.3522, 0.2222, 0.3522, 0.2222, 0.3522, 0.2222, 0.3522, 0.2222, 0.3522, 0.2222, 0.3522, 0.2222, 0.3522, 0.2222, 0.3522, 0.2222, 0.3522, 0.2222, 0.3522, 0.2222, 0.3522, 0.2222, 0.3522, 0.2222, 0.3522, 0.2222, 0.3522, 0.2222, 0.3522, 0.2222, 0.3522, 0.2222, 0.3522, 0.2222, 0.3522, 0.2222, 0.3522, 0.2222, 0.3522, 0.2222, 0.3522, 0.2222, 0.3522, 0.2222, 0.3522, 0.2222, 0.3522, 0.2222, 0.3522, 0.2222, 0.3522, 0.2222, 0.3522, 0.2222, 0.3522, 0.2222, 0.3522, 0.2222, 0.3522, 0.2222, 0.3522, 0.2222, 0.3522, 0.2222, 0.3522, 0.2222, 0.3522, 0.2222, 0.3522, 0.2222, 0.3522, 0.2222, 0.3522, 0.2222, 0.3522, 0.2222, 0.3522, 0.2222, 0.3522, 0.2222, 0.3522, 0.2222, 0.3522, 0.2222, 0.3522, 0.2222, 0.3522, 0.2222, 0.3522, 0.2222, 0.3522, 0.2222, 0.3522, 0.2222, 0.3522, 0.1147, 0.4722, 0.1147, 0.4722, 0.1147, 0.4722, 0.1147, 0.4722, 0.1147, 0.4722, 0.1147, 0.4722, 0.1147, 0.4722, 0.1147, 0.4722, 0.1147, 0.4722, 0.1147, 0.4722, 0.1147, 0.4722, 0.1147, 0.4722, 0.1147, 0.4722, 0.1147, 0.4722, 0.1147, 0.4722, 0.1147, 0.4722, 0.1147, 0.4722, 0.1147, 0.4722, 0.1147, 0.4722, 0.1147, 0.4722, 0.1147, 0.4722, 0.1147, 0.4722, 0.1147, 0.4722, 0.1147, 0.4722, 0.1147, 0.4722, 0.1147, 0.4722, 0.1147, 0.4722, 0.1147, 0.4722, 0.1147, 0.4722, 0.1147, 0.4722, 0.1147, 0.4722, 0.1147, 0.4722, 0.1147, 0.4722, 0.1147, 0.4722, 0.1147, 0.4722, 0.1147, 0.4722, 0.1147, 0.4722, 0.1147, 0.4722, 0.1147, 0.4722, 0.1147, 0.4722, 0.1147, 0.4722, 0.1147, 0.4722, 0.1147, 0.4722, 0.1147, 0.4722, 0.1147, 0.4722, 0.1147, 0.4722, 0.1147, 0.4722, 0.1147, 0.4722, 0.1147, 0.4722, 0.1147, 0.4722, 0.1147, 0.4722, 0.1147, 0.4722, 0.1147, 0.4722, 0.1147, 0.4722, 0.1147, 0.4722, 0.1147, 0.4722, 0.1147, 0.4722, 0.1147, 0.4722, 0.1147, 0.4722, 0.1147, 0.4722, 0.1147, 0.4722, 0.1147, 0.4722, 0.1147, 0.4722, 0.1147, 0.4722, 0.1147, 0.4722, 0.1147, 0.4722, 0.1147, 0.4722, 0.1147, 0.4722, 0.1147, 0.4722, 0.1147, 0.4722, 0.1147, 0.4722, 0.1147, 0.4722])
me_cylinder.materials.append(mat_material)
me_cylinder.update()
me_cylinder_001 = bpy.data.meshes.new('Cylinder.001')
me_cylinder_001.from_pydata([(0.4509, 1.07, -0.9601), (0.2001, 1.07, -0.7093), (0.5396, 1.018, -0.8714), (0.2888, 1.018, -0.6206), (0.5763, 0.8929, -0.8347), (0.3255, 0.8929, -0.5839), (0.5396, 0.7675, -0.8714), (0.2888, 0.7675, -0.6206), (0.4509, 0.7156, -0.9601), (0.2001, 0.7156, -0.7093), (0.3622, 0.7675, -1.049), (0.1114, 0.7675, -0.798), (0.3255, 0.8929, -1.085), (0.0747, 0.8929, -0.8347), (0.3622, 1.018, -1.049), (0.1114, 1.018, -0.798), (0.4747, 0.9792, -0.9839), (0.5179, 0.9539, -0.9408), (0.5357, 0.8929, -0.9229), (0.5179, 0.8319, -0.9408), (0.4747, 0.8067, -0.9839), (0.4316, 0.8319, -1.027), (0.4137, 0.8929, -1.045), (0.4316, 0.9539, -1.027), (0.4747, 1.037, -0.9839), (0.5469, 0.995, -0.9118), (0.5768, 0.8929, -0.8819), (0.5469, 0.7909, -0.9118), (0.4747, 0.7486, -0.9839), (0.4026, 0.7909, -1.056), (0.3727, 0.8929, -1.086), (0.4026, 0.995, -1.056), (0.4966, 0.9792, -1.006), (0.5397, 0.9539, -0.9626), (0.5576, 0.8929, -0.9448), (0.5397, 0.8319, -0.9626), (0.4966, 0.8067, -1.006), (0.4535, 0.8319, -1.049), (0.4356, 0.8929, -1.067), (0.4535, 0.9539, -1.049), (0.3897, 1.07, -0.8989), (0.3061, 1.07, -0.8153), (0.3948, 1.018, -0.7266), (0.4784, 1.018, -0.8102), (0.4315, 0.8929, -0.6899), (0.5151, 0.8929, -0.7735), (0.3948, 0.7675, -0.7266), (0.4784, 0.7675, -0.8102), (0.3061, 0.7156, -0.8153), (0.3897, 0.7156, -0.8989), (0.2174, 0.7675, -0.904), (0.301, 0.7675, -0.9876), (0.1807, 0.8929, -0.9407), (0.2643, 0.8929, -1.024), (0.2174, 1.018, -0.904), (0.301, 1.018, -0.9876), (0.3002, 1.024, -0.9662), (0.2388, 1.024, -0.9048), (0.3069, 1.064, -0.8366), (0.3684, 1.064, -0.898), (0.2575, 0.9074, -1.009), (0.196, 0.9074, -0.9475), (0.2243, 1.004, -0.9193), (0.2857, 1.004, -0.9807), (0.2857, 0.782, -0.9807), (0.2243, 0.782, -0.9193), (0.196, 0.8784, -0.9475), (0.2575, 0.8784, -1.009), (0.3684, 0.7216, -0.898), (0.3069, 0.7216, -0.8366), (0.2388, 0.7615, -0.9048), (0.3002, 0.7615, -0.9662), (0.457, 0.7615, -0.8094), (0.3956, 0.7615, -0.748), (0.3274, 0.7216, -0.8161), (0.3889, 0.7216, -0.8775), (0.4998, 0.8784, -0.7666), (0.4383, 0.8784, -0.7052), (0.4101, 0.782, -0.7335), (0.4715, 0.782, -0.7949), (0.4715, 1.004, -0.7949), (0.4101, 1.004, -0.7335), (0.4383, 0.9074, -0.7052), (0.4998, 0.9074, -0.7666), (0.3889, 1.064, -0.8775), (0.3274, 1.064, -0.8161), (0.3956, 1.024, -0.748), (0.457, 1.024, -0.8094), (0.247, 1.014, -0.9012), (0.3038, 1.014, -0.958), (0.3668, 1.051, -0.8949), (0.31, 1.051, -0.8382), (0.2075, 0.9063, -0.9407), (0.2643, 0.9063, -0.9975), (0.2904, 0.9954, -0.9714), (0.2336, 0.9954, -0.9146), (0.2336, 0.7904, -0.9146), (0.2904, 0.7904, -0.9714), (0.2643, 0.8795, -0.9975), (0.2075, 0.8795, -0.9407), (0.31, 0.7346, -0.8382), (0.3668, 0.7346, -0.8949), (0.3038, 0.7715, -0.958), (0.247, 0.7715, -0.9012), (0.392, 0.7715, -0.7562), (0.4488, 0.7715, -0.813), (0.3858, 0.7346, -0.876), (0.329, 0.7346, -0.8192), (0.4315, 0.8795, -0.7167), (0.4883, 0.8795, -0.7735), (0.4622, 0.7904, -0.7996), (0.4054, 0.7904, -0.7428), (0.4054, 0.9954, -0.7428), (0.4622, 0.9954, -0.7996), (0.4883, 0.9063, -0.7735), (0.4315, 0.9063, -0.7167), (0.3858, 1.051, -0.876), (0.329, 1.051, -0.8192), (0.4488, 1.014, -0.813), (0.392, 1.014, -0.7562)], [], [(41, 1, 3, 42), (42, 3, 5, 44), (44, 5, 7, 46), (46, 7, 9, 48), (48, 9, 11, 50), (50, 11, 13, 52), (3, 1, 15, 13, 11, 9, 7, 5), (52, 13, 15, 54), (54, 15, 1, 41), (14, 0, 24, 31), (23, 16, 32, 39), (0, 2, 25, 24), (4, 6, 27, 26), (10, 12, 30, 29), (6, 8, 28, 27), (12, 14, 31, 30), (2, 4, 26, 25), (8, 10, 29, 28), (17, 16, 24, 25), (18, 17, 25, 26), (19, 18, 26, 27), (20, 19, 27, 28), (21, 20, 28, 29), (22, 21, 29, 30), (23, 22, 30, 31), (16, 23, 31, 24), (32, 33, 34, 35, 36, 37, 38, 39), (21, 22, 38, 37), (19, 20, 36, 35), (17, 18, 34, 33), (22, 23, 39, 38), (20, 21, 37, 36), (18, 19, 35, 34), (16, 17, 33, 32), (14, 55, 40, 0), (81, 82, 115, 112), (12, 53, 55, 14), (63, 60, 93, 94), (10, 51, 53, 12), (83, 80, 113, 114), (8, 49, 51, 10), (74, 75, 106, 107), (6, 47, 49, 8), (60, 61, 92, 93), (4, 45, 47, 6), (80, 81, 112, 113), (2, 43, 45, 4), (73, 74, 107, 104), (0, 40, 43, 2), (75, 72, 105, 106), (55, 54, 57, 56), (54, 41, 58, 57), (41, 40, 59, 58), (40, 55, 56, 59), (53, 52, 61, 60), (52, 54, 62, 61), (54, 55, 63, 62), (55, 53, 60, 63), (51, 50, 65, 64), (50, 52, 66, 65), (52, 53, 67, 66), (53, 51, 64, 67), (49, 48, 69, 68), (48, 50, 70, 69), (50, 51, 71, 70), (51, 49, 68, 71), (47, 46, 73, 72), (46, 48, 74, 73), (48, 49, 75, 74), (49, 47, 72, 75), (45, 44, 77, 76), (44, 46, 78, 77), (46, 47, 79, 78), (47, 45, 76, 79), (43, 42, 81, 80), (42, 44, 82, 81), (44, 45, 83, 82), (45, 43, 80, 83), (40, 41, 85, 84), (41, 42, 86, 85), (42, 43, 87, 86), (43, 40, 84, 87), (61, 62, 95, 92), (68, 69, 100, 101), (82, 83, 114, 115), (62, 63, 94, 95), (71, 68, 101, 102), (69, 70, 103, 100), (76, 77, 108, 109), (56, 57, 88, 89), (70, 71, 102, 103), (79, 76, 109, 110), (59, 56, 89, 90), (77, 78, 111, 108), (57, 58, 91, 88), (84, 85, 117, 116), (64, 65, 96, 97), (78, 79, 110, 111), (58, 59, 90, 91), (87, 84, 116, 118), (67, 64, 97, 98), (85, 86, 119, 117), (65, 66, 99, 96), (72, 73, 104, 105), (86, 87, 118, 119), (66, 67, 98, 99)])
_uv = me_cylinder_001.uv_layers.new(name='UVMap')
_uv.uv.foreach_set('vector', [0.1729, 0.4938, 0.1729, 0.4938, 0.1729, 0.4938, 0.1729, 0.4938, 0.1729, 0.4938, 0.1729, 0.4938, 0.1729, 0.4938, 0.1729, 0.4938, 0.1729, 0.4938, 0.1729, 0.4938, 0.1729, 0.4938, 0.1729, 0.4938, 0.1729, 0.4938, 0.1729, 0.4938, 0.1729, 0.4938, 0.1729, 0.4938, 0.1729, 0.4938, 0.1729, 0.4938, 0.1729, 0.4938, 0.1729, 0.4938, 0.1729, 0.4938, 0.1729, 0.4938, 0.1729, 0.4938, 0.1729, 0.4938, 0.1729, 0.4938, 0.1729, 0.4938, 0.1729, 0.4938, 0.1729, 0.4938, 0.1729, 0.4938, 0.1729, 0.4938, 0.1729, 0.4938, 0.1729, 0.4938, 0.1729, 0.4938, 0.1729, 0.4938, 0.1729, 0.4938, 0.1729, 0.4938, 0.1729, 0.4938, 0.1729, 0.4938, 0.1729, 0.4938, 0.1729, 0.4938, 0.5104, 0.4613, 0.5104, 0.4613, 0.5104, 0.4613, 0.5104, 0.4613, 0.2271, 0.6788, 0.2271, 0.6788, 0.2271, 0.6788, 0.2271, 0.6788, 0.5104, 0.4613, 0.5104, 0.4613, 0.5104, 0.4613, 0.5104, 0.4613, 0.5104, 0.4613, 0.5104, 0.4613, 0.5104, 0.4613, 0.5104, 0.4613, 0.5104, 0.4613, 0.5104, 0.4613, 0.5104, 0.4613, 0.5104, 0.4613, 0.5104, 0.4613, 0.5104, 0.4613, 0.5104, 0.4613, 0.5104, 0.4613, 0.5104, 0.4613, 0.5104, 0.4613, 0.5104, 0.4613, 0.5104, 0.4613, 0.5104, 0.4613, 0.5104, 0.4613, 0.5104, 0.4613, 0.5104, 0.4613, 0.5104, 0.4613, 0.5104, 0.4613, 0.5104, 0.4613, 0.5104, 0.4613, 0.1729, 0.4938, 0.1729, 0.4938, 0.1729, 0.4938, 0.1729, 0.4938, 0.1729, 0.4938, 0.1729, 0.4938, 0.1729, 0.4938, 0.1729, 0.4938, 0.1729, 0.4938, 0.1729, 0.4938, 0.1729, 0.4938, 0.1729, 0.4938, 0.1729, 0.4938, 0.1729, 0.4938, 0.1729, 0.4938, 0.1729, 0.4938, 0.1729, 0.4938, 0.1729, 0.4938, 0.1729, 0.4938, 0.1729, 0.4938, 0.1729, 0.4938, 0.1729, 0.4938, 0.1729, 0.4938, 0.1729, 0.4938, 0.1729, 0.4938, 0.1729, 0.4938, 0.1729, 0.4938, 0.1729, 0.4938, 0.1729, 0.4938, 0.1729, 0.4938, 0.1729, 0.4938, 0.1729, 0.4938, 0.2271, 0.6788, 0.2271, 0.6788, 0.2271, 0.6788, 0.2271, 0.6788, 0.2271, 0.6788, 0.2271, 0.6788, 0.2271, 0.6788, 0.2271, 0.6788, 0.2271, 0.6788, 0.2271, 0.6788, 0.2271, 0.6788, 0.2271, 0.6788, 0.2271, 0.6788, 0.2271, 0.6788, 0.2271, 0.6788, 0.2271, 0.6788, 0.2271, 0.6788, 0.2271, 0.6788, 0.2271, 0.6788, 0.2271, 0.6788, 0.2271, 0.6788, 0.2271, 0.6788, 0.2271, 0.6788, 0.2271, 0.6788, 0.2271, 0.6788, 0.2271, 0.6788, 0.2271, 0.6788, 0.2271, 0.6788, 0.2271, 0.6788, 0.2271, 0.6788, 0.2271, 0.6788, 0.2271, 0.6788, 0.2271, 0.6788, 0.2271, 0.6788, 0.2271, 0.6788, 0.2271, 0.6788, 0.1729, 0.4938, 0.1729, 0.4938, 0.1729, 0.4938, 0.1729, 0.4938, 0.1729, 0.4938, 0.1729, 0.4938, 0.1729, 0.4938, 0.1729, 0.4938, 0.1729, 0.4938, 0.1729, 0.4938, 0.1729, 0.4938, 0.1729, 0.4938, 0.1729, 0.4938, 0.1729, 0.4938, 0.1729, 0.4938, 0.1729, 0.4938, 0.1729, 0.4938, 0.1729, 0.4938, 0.1729, 0.4938, 0.1729, 0.4938, 0.1729, 0.4938, 0.1729, 0.4938, 0.1729, 0.4938, 0.1729, 0.4938, 0.1729, 0.4938, 0.1729, 0.4938, 0.1729, 0.4938, 0.1729, 0.4938, 0.1729, 0.4938, 0.1729, 0.4938, 0.1729, 0.4938, 0.1729, 0.4938, 0.1729, 0.4938, 0.1729, 0.4938, 0.1729, 0.4938, 0.1729, 0.4938, 0.1729, 0.4938, 0.1729, 0.4938, 0.1729, 0.4938, 0.1729, 0.4938, 0.1729, 0.4938, 0.1729, 0.4938, 0.1729, 0.4938, 0.1729, 0.4938, 0.1729, 0.4938, 0.1729, 0.4938, 0.1729, 0.4938, 0.1729, 0.4938, 0.1729, 0.4938, 0.1729, 0.4938, 0.1729, 0.4938, 0.1729, 0.4938, 0.1729, 0.4938, 0.1729, 0.4938, 0.1729, 0.4938, 0.1729, 0.4938, 0.1729, 0.4938, 0.1729, 0.4938, 0.1729, 0.4938, 0.1729, 0.4938, 0.1729, 0.4938, 0.1729, 0.4938, 0.1729, 0.4938, 0.1729, 0.4938, 0.1729, 0.4938, 0.1729, 0.4938, 0.1729, 0.4938, 0.1729, 0.4938, 0.1729, 0.4938, 0.1729, 0.4938, 0.1729, 0.4938, 0.1729, 0.4938, 0.1729, 0.4938, 0.1729, 0.4938, 0.1729, 0.4938, 0.1729, 0.4938, 0.1729, 0.4938, 0.1729, 0.4938, 0.1729, 0.4938, 0.1729, 0.4938, 0.1729, 0.4938, 0.1729, 0.4938, 0.1729, 0.4938, 0.1729, 0.4938, 0.1729, 0.4938, 0.1729, 0.4938, 0.1729, 0.4938, 0.1729, 0.4938, 0.1729, 0.4938, 0.1729, 0.4938, 0.1729, 0.4938, 0.1729, 0.4938, 0.1729, 0.4938, 0.1729, 0.4938, 0.1729, 0.4938, 0.1729, 0.4938, 0.1729, 0.4938, 0.1729, 0.4938, 0.1729, 0.4938, 0.1729, 0.4938, 0.1729, 0.4938, 0.1729, 0.4938, 0.1729, 0.4938, 0.1729, 0.4938, 0.1729, 0.4938, 0.1729, 0.4938, 0.1729, 0.4938, 0.1729, 0.4938, 0.1729, 0.4938, 0.1729, 0.4938, 0.1729, 0.4938, 0.1729, 0.4938, 0.1729, 0.4938, 0.1729, 0.4938, 0.1729, 0.4938, 0.1729, 0.4938, 0.1729, 0.4938, 0.1729, 0.4938, 0.1729, 0.4938, 0.1729, 0.4938, 0.1729, 0.4938, 0.1729, 0.4938, 0.1729, 0.4938, 0.1729, 0.4938, 0.1729, 0.4938, 0.1729, 0.4938, 0.1729, 0.4938, 0.1729, 0.4938, 0.1729, 0.4938, 0.1729, 0.4938, 0.1729, 0.4938, 0.1729, 0.4938, 0.1729, 0.4938, 0.1729, 0.4938, 0.1729, 0.4938, 0.1729, 0.4938, 0.1729, 0.4938, 0.1729, 0.4938, 0.1729, 0.4938, 0.1729, 0.4938, 0.1729, 0.4938, 0.1729, 0.4938, 0.1729, 0.4938, 0.1729, 0.4938, 0.1729, 0.4938, 0.1729, 0.4938, 0.1729, 0.4938, 0.1729, 0.4938, 0.1729, 0.4938, 0.1729, 0.4938, 0.1729, 0.4938, 0.1729, 0.4938, 0.1729, 0.4938, 0.1729, 0.4938, 0.1729, 0.4938, 0.1729, 0.4938, 0.1729, 0.4938, 0.1729, 0.4938, 0.1729, 0.4938, 0.1729, 0.4938, 0.1729, 0.4938, 0.1729, 0.4938, 0.1729, 0.4938, 0.1729, 0.4938, 0.1729, 0.4938, 0.1729, 0.4938, 0.1729, 0.4938, 0.1729, 0.4938, 0.1729, 0.4938, 0.1729, 0.4938, 0.1729, 0.4938, 0.1729, 0.4938, 0.1729, 0.4938, 0.1729, 0.4938, 0.1729, 0.4938, 0.1729, 0.4938, 0.1729, 0.4938, 0.1729, 0.4938, 0.1729, 0.4938, 0.1729, 0.4938, 0.1729, 0.4938, 0.1729, 0.4938, 0.1729, 0.4938, 0.1729, 0.4938, 0.1729, 0.4938, 0.1729, 0.4938, 0.1729, 0.4938, 0.1729, 0.4938, 0.1729, 0.4938, 0.1729, 0.4938, 0.1729, 0.4938, 0.1729, 0.4938, 0.1729, 0.4938, 0.1729, 0.4938, 0.1729, 0.4938, 0.1729, 0.4938, 0.1729, 0.4938, 0.1729, 0.4938, 0.1729, 0.4938, 0.1729, 0.4938, 0.1729, 0.4938, 0.1729, 0.4938, 0.1729, 0.4938, 0.1729, 0.4938, 0.1729, 0.4938, 0.1729, 0.4938, 0.1729, 0.4938, 0.1729, 0.4938, 0.1729, 0.4938, 0.1729, 0.4938, 0.1729, 0.4938, 0.1729, 0.4938, 0.1729, 0.4938, 0.1729, 0.4938, 0.1729, 0.4938, 0.1729, 0.4938, 0.1729, 0.4938, 0.1729, 0.4938, 0.1729, 0.4938, 0.1729, 0.4938, 0.1729, 0.4938, 0.1729, 0.4938, 0.1729, 0.4938, 0.1729, 0.4938, 0.1729, 0.4938, 0.1729, 0.4938, 0.1729, 0.4938, 0.1729, 0.4938, 0.1729, 0.4938, 0.1729, 0.4938, 0.1729, 0.4938, 0.1729, 0.4938, 0.1729, 0.4938, 0.1729, 0.4938, 0.1729, 0.4938, 0.1729, 0.4938, 0.1729, 0.4938, 0.1729, 0.4938, 0.1729, 0.4938, 0.1729, 0.4938, 0.1729, 0.4938, 0.1729, 0.4938, 0.1729, 0.4938, 0.1729, 0.4938, 0.1729, 0.4938, 0.1729, 0.4938, 0.1729, 0.4938, 0.1729, 0.4938, 0.1729, 0.4938, 0.1729, 0.4938, 0.1729, 0.4938, 0.1729, 0.4938, 0.1729, 0.4938, 0.1729, 0.4938, 0.1729, 0.4938, 0.1729, 0.4938, 0.1729, 0.4938, 0.1729, 0.4938, 0.1729, 0.4938, 0.1729, 0.4938, 0.1729, 0.4938, 0.1729, 0.4938, 0.1729, 0.4938, 0.1729, 0.4938, 0.1729, 0.4938, 0.1729, 0.4938, 0.1729, 0.4938, 0.1729, 0.4938, 0.1729, 0.4938, 0.1729, 0.4938, 0.1729, 0.4938, 0.1729, 0.4938, 0.1729, 0.4938, 0.1729, 0.4938, 0.1729, 0.4938, 0.1729, 0.4938, 0.1729, 0.4938, 0.1729, 0.4938, 0.1729, 0.4938, 0.1729, 0.4938, 0.1729, 0.4938, 0.1729, 0.4938, 0.1729, 0.4938, 0.1729, 0.4938, 0.1729, 0.4938, 0.1729, 0.4938, 0.1729, 0.4938, 0.1729, 0.4938])
me_cylinder_001.materials.append(mat_material)
me_cylinder_001.update()
me_cylinder_002 = bpy.data.meshes.new('Cylinder.002')
me_cylinder_002.from_pydata([(0.4474, 0.6284, 0.1496), (0.4474, 3.233, 0.1496), (0.5151, 0.6284, 0.1777), (0.5151, 3.233, 0.1777), (0.5431, 0.6284, 0.2453), (0.5431, 3.233, 0.2453), (0.5151, 0.6284, 0.3129), (0.5151, 3.233, 0.3129), (0.4474, 0.6284, 0.341), (0.4474, 3.233, 0.341), (0.3798, 0.6284, 0.3129), (0.3798, 3.233, 0.3129), (0.3518, 0.6284, 0.2453), (0.3518, 3.233, 0.2453), (0.3798, 0.6284, 0.1777), (0.3798, 3.233, 0.1777), (0.4299, 3.379, 0.1777), (0.3865, 3.327, 0.1496), (0.4479, 3.401, 0.2453), (0.4299, 3.379, 0.3129), (0.3865, 3.327, 0.341), (0.343, 3.276, 0.3129), (0.325, 3.254, 0.2453), (0.343, 3.276, 0.1777), (0.2331, 3.51, 0.1777), (0.1896, 3.458, 0.1496), (0.2511, 3.531, 0.2453), (0.2331, 3.51, 0.3129), (0.1896, 3.458, 0.341), (0.1462, 3.406, 0.3129), (0.1281, 3.385, 0.2453), (0.1462, 3.406, 0.1777), (0.4474, 0.4617, 0.03192), (0.5151, 0.4403, 0.04993), (0.5431, 0.3885, 0.0934), (0.5151, 0.3366, 0.1369), (0.4474, 0.3152, 0.1549), (0.3798, 0.3366, 0.1369), (0.3518, 0.3885, 0.0934), (0.3798, 0.4403, 0.04993), (0.4474, 0.3717, -0.09985), (0.5151, 0.3437, -0.09985), (0.5431, 0.2761, -0.09985), (0.5151, 0.2085, -0.09985), (0.4474, 0.1804, -0.09985), (0.3798, 0.2085, -0.09985), (0.3518, 0.2761, -0.09985), (0.3798, 0.3437, -0.09985), (0.4474, 0.3717, -0.3253), (0.506, 0.3437, -0.3591), (0.5303, 0.2761, -0.3731), (0.506, 0.2085, -0.3591), (0.4474, 0.1804, -0.3253), (0.3889, 0.2085, -0.2915), (0.3646, 0.2761, -0.2775), (0.3889, 0.3437, -0.2915), (0.3798, 0.3717, -0.4425), (0.4029, 0.3437, -0.5061), (0.4125, 0.2761, -0.5324), (0.4029, 0.2085, -0.5061), (0.3798, 0.1804, -0.4425), (0.3566, 0.2085, -0.379), (0.347, 0.2761, -0.3527), (0.3566, 0.3437, -0.379), (0.266, 0.3717, -0.4839), (0.2891, 0.3437, -0.5475), (0.2987, 0.2761, -0.5738), (0.2891, 0.2085, -0.5475), (0.266, 0.1804, -0.4839), (0.2429, 0.2085, -0.4204), (0.2333, 0.2761, -0.3941), (0.2429, 0.3437, -0.4204)], [], [(0, 1, 3, 2), (2, 3, 5, 4), (4, 5, 7, 6), (6, 7, 9, 8), (8, 9, 11, 10), (10, 11, 13, 12), (9, 7, 19, 20), (12, 13, 15, 14), (14, 15, 1, 0), (14, 0, 32, 39), (17, 23, 31, 25), (15, 13, 22, 23), (5, 3, 16, 18), (11, 9, 20, 21), (1, 15, 23, 17), (3, 1, 17, 16), (7, 5, 18, 19), (13, 11, 21, 22), (24, 25, 31, 30, 29, 28, 27, 26), (22, 21, 29, 30), (20, 19, 27, 28), (18, 16, 24, 26), (23, 22, 30, 31), (21, 20, 28, 29), (19, 18, 26, 27), (16, 17, 25, 24), (34, 35, 43, 42), (0, 2, 33, 32), (4, 6, 35, 34), (10, 12, 38, 37), (6, 8, 36, 35), (12, 14, 39, 38), (2, 4, 34, 33), (8, 10, 37, 36), (46, 47, 55, 54), (32, 33, 41, 40), (39, 32, 40, 47), (37, 38, 46, 45), (35, 36, 44, 43), (33, 34, 42, 41), (38, 39, 47, 46), (36, 37, 45, 44), (51, 52, 60, 59), (44, 45, 53, 52), (42, 43, 51, 50), (40, 41, 49, 48), (47, 40, 48, 55), (45, 46, 54, 53), (43, 44, 52, 51), (41, 42, 50, 49), (63, 56, 64, 71), (49, 50, 58, 57), (54, 55, 63, 62), (52, 53, 61, 60), (50, 51, 59, 58), (48, 49, 57, 56), (55, 48, 56, 63), (53, 54, 62, 61), (64, 65, 66, 67, 68, 69, 70, 71), (61, 62, 70, 69), (59, 60, 68, 67), (57, 58, 66, 65), (62, 63, 71, 70), (60, 61, 69, 68), (58, 59, 67, 66), (56, 57, 65, 64)])
_uv = me_cylinder_002.uv_layers.new(name='UVMap')
_uv.uv.foreach_set('vector', [0.8224, 0.8883, 0.8224, 0.8883, 0.8224, 0.8883, 0.8224, 0.8883, 0.8224, 0.8883, 0.8224, 0.8883, 0.8224, 0.8883, 0.8224, 0.8883, 0.8224, 0.8883, 0.8224, 0.8883, 0.8224, 0.8883, 0.8224, 0.8883, 0.8224, 0.8883, 0.8224, 0.8883, 0.8224, 0.8883, 0.8224, 0.8883, 0.8224, 0.8883, 0.8224, 0.8883, 0.8224, 0.8883, 0.8224, 0.8883, 0.8224, 0.8883, 0.8224, 0.8883, 0.8224, 0.8883, 0.8224, 0.8883, 0.8224, 0.8883, 0.8224, 0.8883, 0.8224, 0.8883, 0.8224, 0.8883, 0.8224, 0.8883, 0.8224, 0.8883, 0.8224, 0.8883, 0.8224, 0.8883, 0.8224, 0.8883, 0.8224, 0.8883, 0.8224, 0.8883, 0.8224, 0.8883, 0.8224, 0.8883, 0.8224, 0.8883, 0.8224, 0.8883, 0.8224, 0.8883, 0.8224, 0.8883, 0.8224, 0.8883, 0.8224, 0.8883, 0.8224, 0.8883, 0.8224, 0.8883, 0.8224, 0.8883, 0.8224, 0.8883, 0.8224, 0.8883, 0.8224, 0.8883, 0.8224, 0.8883, 0.8224, 0.8883, 0.8224, 0.8883, 0.8224, 0.8883, 0.8224, 0.8883, 0.8224, 0.8883, 0.8224, 0.8883, 0.8224, 0.8883, 0.8224, 0.8883, 0.8224, 0.8883, 0.8224, 0.8883, 0.8224, 0.8883, 0.8224, 0.8883, 0.8224, 0.8883, 0.8224, 0.8883, 0.8224, 0.8883, 0.8224, 0.8883, 0.8224, 0.8883, 0.8224, 0.8883, 0.8224, 0.8883, 0.8224, 0.8883, 0.8224, 0.8883, 0.8224, 0.8883, 0.8224, 0.8883, 0.8224, 0.8883, 0.8224, 0.8883, 0.8224, 0.8883, 0.8224, 0.8883, 0.8224, 0.8883, 0.8224, 0.8883, 0.8224, 0.8883, 0.8224, 0.8883, 0.8224, 0.8883, 0.8224, 0.8883, 0.8224, 0.8883, 0.8224, 0.8883, 0.8224, 0.8883, 0.8224, 0.8883, 0.8224, 0.8883, 0.8224, 0.8883, 0.8224, 0.8883, 0.8224, 0.8883, 0.8224, 0.8883, 0.8224, 0.8883, 0.8224, 0.8883, 0.8224, 0.8883, 0.8224, 0.8883, 0.8224, 0.8883, 0.8224, 0.8883, 0.8224, 0.8883, 0.8224, 0.8883, 0.8224, 0.8883, 0.8224, 0.8883, 0.8224, 0.8883, 0.8224, 0.8883, 0.8224, 0.8883, 0.8224, 0.8883, 0.8224, 0.8883, 0.8224, 0.8883, 0.8224, 0.8883, 0.8224, 0.8883, 0.8224, 0.8883, 0.8224, 0.8883, 0.8224, 0.8883, 0.8224, 0.8883, 0.8224, 0.8883, 0.8224, 0.8883, 0.8224, 0.8883, 0.8224, 0.8883, 0.8224, 0.8883, 0.8224, 0.8883, 0.8224, 0.8883, 0.8224, 0.8883, 0.8224, 0.8883, 0.8224, 0.8883, 0.8224, 0.8883, 0.8224, 0.8883, 0.8224, 0.8883, 0.8224, 0.8883, 0.8224, 0.8883, 0.8224, 0.8883, 0.8224, 0.8883, 0.8224, 0.8883, 0.8224, 0.8883, 0.8224, 0.8883, 0.8224, 0.8883, 0.8224, 0.8883, 0.8224, 0.8883, 0.8224, 0.8883, 0.8224, 0.8883, 0.8224, 0.8883, 0.8224, 0.8883, 0.8224, 0.8883, 0.8224, 0.8883, 0.8224, 0.8883, 0.8224, 0.8883, 0.8224, 0.8883, 0.8224, 0.8883, 0.8224, 0.8883, 0.8224, 0.8883, 0.8224, 0.8883, 0.8224, 0.8883, 0.8224, 0.8883, 0.8224, 0.8883, 0.8224, 0.8883, 0.8224, 0.8883, 0.8224, 0.8883, 0.8224, 0.8883, 0.8224, 0.8883, 0.8224, 0.8883, 0.8224, 0.8883, 0.8224, 0.8883, 0.8224, 0.8883, 0.8224, 0.8883, 0.8224, 0.8883, 0.8224, 0.8883, 0.8224, 0.8883, 0.8224, 0.8883, 0.8224, 0.8883, 0.8224, 0.8883, 0.8224, 0.8883, 0.8224, 0.8883, 0.8224, 0.8883, 0.8224, 0.8883, 0.8224, 0.8883, 0.8224, 0.8883, 0.8224, 0.8883, 0.8224, 0.8883, 0.8224, 0.8883, 0.8224, 0.8883, 0.8224, 0.8883, 0.8224, 0.8883, 0.8224, 0.8883, 0.8224, 0.8883, 0.8224, 0.8883, 0.8224, 0.8883, 0.8224, 0.8883, 0.8224, 0.8883, 0.8224, 0.8883, 0.8224, 0.8883, 0.8224, 0.8883, 0.8224, 0.8883, 0.8224, 0.8883, 0.8224, 0.8883, 0.8224, 0.8883, 0.8224, 0.8883, 0.8224, 0.8883, 0.8224, 0.8883, 0.8224, 0.8883, 0.8224, 0.8883, 0.8224, 0.8883, 0.8224, 0.8883, 0.8224, 0.8883, 0.8224, 0.8883, 0.8224, 0.8883, 0.8224, 0.8883, 0.8224, 0.8883, 0.8224, 0.8883, 0.8224, 0.8883, 0.8224, 0.8883, 0.8224, 0.8883, 0.8224, 0.8883, 0.8224, 0.8883, 0.8224, 0.8883, 0.8224, 0.8883, 0.8224, 0.8883, 0.8224, 0.8883, 0.8224, 0.8883, 0.8224, 0.8883, 0.8224, 0.8883, 0.8224, 0.8883, 0.8224, 0.8883, 0.8224, 0.8883, 0.8224, 0.8883, 0.8224, 0.8883, 0.8224, 0.8883, 0.8224, 0.8883, 0.8224, 0.8883, 0.8224, 0.8883, 0.8224, 0.8883, 0.8224, 0.8883, 0.8224, 0.8883, 0.8224, 0.8883, 0.8224, 0.8883, 0.8224, 0.8883, 0.8224, 0.8883, 0.8224, 0.8883, 0.8224, 0.8883, 0.8224, 0.8883, 0.8224, 0.8883, 0.8224, 0.8883, 0.8224, 0.8883, 0.8224, 0.8883, 0.8224, 0.8883, 0.8224, 0.8883, 0.8224, 0.8883, 0.8224, 0.8883, 0.8224, 0.8883, 0.8224, 0.8883, 0.8224, 0.8883, 0.8224, 0.8883, 0.8224, 0.8883, 0.8224, 0.8883, 0.8224, 0.8883, 0.8224, 0.8883, 0.8224, 0.8883, 0.8224, 0.8883, 0.8224, 0.8883, 0.8224, 0.8883, 0.8224, 0.8883, 0.8224, 0.8883, 0.8224, 0.8883, 0.8224, 0.8883, 0.8224, 0.8883, 0.8224, 0.8883, 0.8224, 0.8883, 0.8224, 0.8883, 0.8224, 0.8883, 0.8224, 0.8883, 0.8224, 0.8883, 0.8224, 0.8883, 0.8224, 0.8883, 0.8224, 0.8883])
me_cylinder_002.materials.append(mat_material)
me_cylinder_002.update()
me_cylinder_003 = bpy.data.meshes.new('Cylinder.003')
me_cylinder_003.from_pydata([(0.247, 1.014, -0.9012), (0.3038, 1.014, -0.958), (0.3668, 1.051, -0.8949), (0.31, 1.051, -0.8382), (0.2075, 0.9063, -0.9407), (0.2643, 0.9063, -0.9975), (0.2904, 0.9954, -0.9714), (0.2336, 0.9954, -0.9146), (0.2336, 0.7904, -0.9146), (0.2904, 0.7904, -0.9714), (0.2643, 0.8795, -0.9975), (0.2075, 0.8795, -0.9407), (0.31, 0.7346, -0.8382), (0.3668, 0.7346, -0.8949), (0.3038, 0.7715, -0.958), (0.247, 0.7715, -0.9012), (0.392, 0.7715, -0.7562), (0.4488, 0.7715, -0.813), (0.3858, 0.7346, -0.876), (0.329, 0.7346, -0.8192), (0.4315, 0.8795, -0.7167), (0.4883, 0.8795, -0.7735), (0.4622, 0.7904, -0.7996), (0.4054, 0.7904, -0.7428), (0.4054, 0.9954, -0.7428), (0.4622, 0.9954, -0.7996), (0.4883, 0.9063, -0.7735), (0.4315, 0.9063, -0.7167), (0.3858, 1.051, -0.876), (0.329, 1.051, -0.8192), (0.4488, 1.014, -0.813), (0.392, 1.014, -0.7562)], [], [(1, 0, 3, 2), (5, 4, 7, 6), (9, 8, 11, 10), (13, 12, 15, 14), (17, 16, 19, 18), (21, 20, 23, 22), (25, 24, 27, 26), (28, 29, 31, 30)])
_uv = me_cylinder_003.uv_layers.new(name='UVMap')
_uv.uv.foreach_set('vector', [0.1729, 0.4938, 0.1729, 0.4938, 0.1729, 0.4938, 0.1729, 0.4938, 0.1729, 0.4938, 0.1729, 0.4938, 0.1729, 0.4938, 0.1729, 0.4938, 0.1729, 0.4938, 0.1729, 0.4938, 0.1729, 0.4938, 0.1729, 0.4938, 0.1729, 0.4938, 0.1729, 0.4938, 0.1729, 0.4938, 0.1729, 0.4938, 0.1729, 0.4938, 0.1729, 0.4938, 0.1729, 0.4938, 0.1729, 0.4938, 0.1729, 0.4938, 0.1729, 0.4938, 0.1729, 0.4938, 0.1729, 0.4938, 0.1729, 0.4938, 0.1729, 0.4938, 0.1729, 0.4938, 0.1729, 0.4938, 0.1729, 0.4938, 0.1729, 0.4938, 0.1729, 0.4938, 0.1729, 0.4938])
me_cylinder_003.materials.append(mat_material)
me_cylinder_003.update()

# ---- objects
ob_cylinder = bpy.data.objects.new('Cylinder', me_cylinder)
ob_cylinder_001 = bpy.data.objects.new('Cylinder.001', me_cylinder_001)
ob_cylinder_002 = bpy.data.objects.new('Cylinder.002', me_cylinder_002)
ob_cylinder_003 = bpy.data.objects.new('Cylinder.003', me_cylinder_003)

# ---- transforms, parenting, visibility, modifiers, constraints
ob_cylinder.location = (0.0, 0.0, 0.0)
ob_cylinder_001.location = (0.0, -3.555, -0.7739)
_m = ob_cylinder_001.modifiers.new('Mirror', 'MIRROR')
_m = ob_cylinder_001.modifiers.new('Array', 'ARRAY')
_m.count = 4
_m.relative_offset_displace = (0.0, 1.7, 0.0)
ob_cylinder_002.location = (0.0, -3.555, -0.7739)
_m = ob_cylinder_002.modifiers.new('Mirror', 'MIRROR')
ob_cylinder_003.location = (0.0, -3.555, -0.7739)
_m = ob_cylinder_003.modifiers.new('Mirror', 'MIRROR')
_m = ob_cylinder_003.modifiers.new('Array', 'ARRAY')
_m.count = 4
_m.relative_offset_displace = (0.0, 1.904, 0.0)

# ---- collection membership
col_collection.objects.link(ob_cylinder)
col_collection.objects.link(ob_cylinder_001)
col_collection.objects.link(ob_cylinder_002)
col_collection.objects.link(ob_cylinder_003)

# ---- scene / render settings (as saved in the file)
scene.frame_start = 1; scene.frame_end = 250; scene.frame_set(1)
scene.render.engine = 'BLENDER_EEVEE_NEXT'
scene.cycles.sampling_pattern = 'TABULATED_SOBOL'
scene.view_settings.view_transform = 'Filmic'
bpy.context.view_layer.update()

# ---- added for rendering (the .blend has no active camera and no usable light): camera, sun
cam_auto = bpy.data.cameras.new('AutoCamera')
cam_auto.lens = 50.0
cam_auto.sensor_width = 36.0
cam_auto.clip_end = 1000.0
ob_auto_camera = bpy.data.objects.new('AutoCamera', cam_auto)
scene.collection.objects.link(ob_auto_camera)
ob_auto_camera.location = (4.54856, -7.14722, 2.76212)
ob_auto_camera.rotation_euler = (1.09748, -7.21219e-08, 0.694738)
scene.camera = ob_auto_camera
light_auto_sun = bpy.data.lights.new('AutoSun', 'SUN')
light_auto_sun.energy = 3.0
light_auto_sun.angle = 0.0523599
ob_auto_sun = bpy.data.objects.new('AutoSun', light_auto_sun)
scene.collection.objects.link(ob_auto_sun)
ob_auto_sun.rotation_euler = (0.872665, 0.174533, 0.523599)
bpy.context.view_layer.update()
